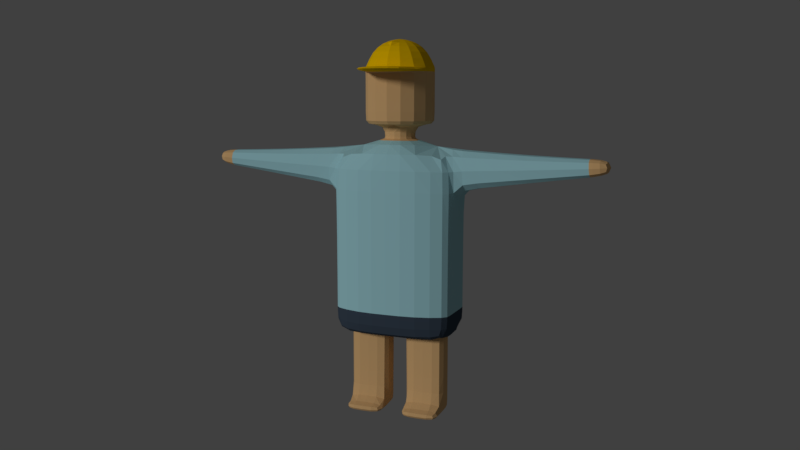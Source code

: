 # Source: 010_011.blend  (saved by Blender 2.79.0; exported with 4.5.12 LTS)
import bpy
from mathutils import Matrix  # noqa: F401  (used for matrix-valued properties, if any)

bpy.ops.wm.read_factory_settings(use_empty=True)
scene = bpy.context.scene
scene.name = 'Scene'

# ---- collections
col_collection_1 = bpy.data.collections.new('Collection 1'); scene.collection.children.link(col_collection_1)

# ---- materials (node trees are filled in below, after node groups)
mat_x = bpy.data.materials.new('マテリアル.帽子')
mat_x.alpha_threshold = 0.0
mat_x.use_transparent_shadow = False
mat_x.diffuse_color = (1.0, 0.6038, 0.0, 1.0)
mat_x.roughness = 0.5
mat_x_1 = bpy.data.materials.new('マテリアル.肌色')
mat_x_1.alpha_threshold = 0.0
mat_x_1.use_transparent_shadow = False
mat_x_1.diffuse_color = (0.8, 0.4985, 0.2274, 1.0)
mat_x_1.roughness = 0.5
mat_x_2 = bpy.data.materials.new('マテリアル.上着')
mat_x_2.alpha_threshold = 0.0
mat_x_2.use_transparent_shadow = False
mat_x_2.diffuse_color = (0.4117, 0.7323, 0.8, 1.0)
mat_x_2.roughness = 0.5
mat_x_3 = bpy.data.materials.new('マテリアル.ズボン')
mat_x_3.alpha_threshold = 0.0
mat_x_3.use_transparent_shadow = False
mat_x_3.diffuse_color = (0.04986, 0.07144, 0.1025, 1.0)
mat_x_3.roughness = 0.5

# ---- material node trees

# ---- world
world_world = bpy.data.worlds.new('World'); scene.world = world_world
world_world.color = (0.05088, 0.05088, 0.05088)
world_world.use_sun_shadow = False
world_world.sun_shadow_jitter_overblur = 0.0
world_world.cycles.sampling_method = 'MANUAL'

# ---- cameras
cam_camera = bpy.data.cameras.new('Camera')
cam_camera.clip_end = 100.0
cam_camera.lens = 35.0
cam_camera.sensor_width = 32.0
cam_camera.sensor_height = 18.0
cam_camera.ortho_scale = 7.314
cam_camera.dof.focus_distance = 0.0
cam_camera.dof.aperture_fstop = 128.0

# ---- lights
light_lamp = bpy.data.lights.new('Lamp', 'SUN')
light_lamp.transmission_factor = 0.0
light_lamp.cutoff_distance = 30.0
light_lamp.angle = 0.1993
light_lamp.energy = 1.0
light_lamp.shadow_buffer_clip_start = 1.001
light_lamp.shadow_soft_size = 0.1
light_lamp.shadow_cascade_max_distance = 1000.0

# ---- meshes
me_x = bpy.data.meshes.new('立方体')
me_x.from_pydata([(0.5, 0.323, 1.379), (0.5, -0.6459, 1.791), (1.0, 0.323, 1.791), (0.5, 0.6459, 1.791), (1.0, -0.323, 1.791), (1.013, 0.323, 3.819), (0.5, -0.323, 1.379), (0.1954, -0.1954, 4.65), (1.013, -0.323, 3.819), (0.5, 0.6459, 3.832), (0.5, -0.6459, 3.832), (1.0, -0.4664, 3.832), (1.0, 0.4664, 3.832), (1.0, 0.323, 1.379), (0.5, -0.6459, 1.379), (1.0, -0.4664, 1.791), (0.5, 0.6459, 1.379), (1.0, 0.4664, 1.791), (0.4466, 0.4466, 5.727), (1.0, -0.323, 1.379), (0.2764, -1.544e-08, 4.65), (1.013, -4.657e-10, 3.819), (1.0, -0.323, 3.015), (0.5, -0.6459, 3.015), (0.5, 0.6459, 3.015), (1.0, 0.323, 3.015), (1.0, 2.223e-17, 1.791), (0.8385, 0.2186, 0.6106), (1.0, -8.999e-18, 3.015), (0.6316, -3.54e-08, 4.878), (1.0, 2.716e-17, 1.379), (1.0, -0.4664, 3.015), (1.0, 0.4664, 3.015), (0.4466, 0.4466, 5.807), (0.6316, -3.54e-08, 5.727), (0.4466, -0.4466, 5.807), (1.0, 0.4664, 1.379), (1.0, -0.4664, 1.379), (0.6316, -3.54e-08, 5.807), (-0.1954, 0.1954, 4.878), (-0.2764, 8.719e-09, 4.878), (-0.1954, -0.1954, 4.878), (0.6316, -3.54e-08, 5.807), (0.4466, -0.4466, 4.878), (0.4466, 0.4466, 4.878), (0.5045, -2.832e-08, 6.072), (0.4466, -0.4466, 5.807), (0.4466, 0.4466, 5.807), (0.3106, -1.974e-08, 6.208), (0.3455, -0.3838, 6.072), (0.3455, 0.3838, 6.072), (0.4466, -0.4466, 5.727), (0.2065, -0.2513, 6.208), (0.2065, 0.2513, 6.208), (-0.07229, 1.054e-09, 6.208), (0.4466, -0.4466, 5.727), (0.4466, -0.9885, 5.807), (0.4466, -0.9885, 5.727), (0.9868, 0.323, 4.497), (0.9868, -0.323, 4.497), (0.5, -0.6459, 4.51), (1.0, -0.4664, 4.51), (0.5, 0.6459, 4.51), (1.0, 0.4664, 4.51), (0.9868, -4.657e-10, 4.497), (0.6316, -3.54e-08, 5.727), (0.5, 0.2186, 1.379), (0.4466, 0.4466, 5.727), (0.8385, 0.2186, 0.1572), (0.5, -0.2186, 1.379), (0.1615, -0.2186, 1.379), (0.8385, -0.2186, 1.379), (0.8385, 2.128e-09, 1.379), (0.2764, -1.544e-08, 4.65), (0.5, 0.2186, 0.6106), (0.1615, 0.2186, 0.6106), (0.5, -0.2186, 0.6106), (0.1615, -0.2186, 0.6106), (0.8385, -0.2186, 0.6106), (0.8385, 3.514e-09, 0.6106), (0.1615, 3.554e-09, 0.6106), (0.5, 0.2186, 0.1572), (0.1615, 0.2186, 0.1572), (0.5, -0.5106, 0.1131), (0.5, -0.2186, 0.1572), (0.1615, -0.2186, 0.1572), (0.8385, -0.2186, 0.1572), (0.8385, 4.568e-09, 0.1572), (0.1615, 4.442e-09, 0.1572), (0.5, 0.09116, -0.0004288), (0.5, -0.2186, -0.0004288), (0.1615, -0.2186, -0.0004288), (0.8385, -0.2186, -0.0004288), (0.8385, 0.09116, -0.0004288), (0.1615, 0.09116, -0.0004288), (0.1615, -0.5106, 0.1131), (0.8385, -0.5106, 0.1131), (0.5, -0.5023, -0.0004288), (0.1615, -0.5023, -0.0004288), (0.8385, -0.5023, -0.0004288), (0.1954, -0.1954, 4.65), (0.1954, 0.1954, 4.65), (0.1615, -0.2186, 1.379), (0.1954, 0.1954, 4.65), (0.5, 0.2186, 1.379), (0.1954, -0.1954, 4.878), (0.2764, -1.544e-08, 4.878), (0.8385, -0.2186, 1.379), (0.1954, 0.1954, 4.878), (0.8385, 2.115e-09, 1.379), (0.5, -0.2186, 1.379), (0.8385, 0.2186, 1.379), (0.1615, 2.058e-09, 1.379), (0.1615, 0.2186, 1.379), (0.1615, 2.065e-09, 1.379), (0.8385, 0.2186, 1.379), (0.1615, 0.2186, 1.379), (0.1323, -1.348e-08, 6.256), (0.09353, -0.09364, 6.256), (0.09353, 0.09364, 6.256), (0.4466, 0.4466, 4.984), (0.6316, -3.54e-08, 4.984), (0.4466, -0.4466, 4.984), (2.156, 0.2716, 4.426), (2.179, 0.2716, 3.983), (2.156, -0.2716, 4.426), (2.179, -0.2716, 3.983), (2.179, -4.163e-10, 3.983), (2.156, -4.163e-10, 4.426), (3.151, 0.2082, 4.394), (3.169, 0.2082, 4.115), (3.151, -0.2082, 4.394), (3.169, -0.2082, 4.115), (3.169, -3.515e-10, 4.115), (3.151, -3.515e-10, 4.394), (3.48, 0.1692, 4.374), (3.493, 0.1692, 4.175), (3.48, -0.1692, 4.374), (3.493, -0.1692, 4.175), (3.493, -3.077e-10, 4.175), (3.48, -3.077e-10, 4.374), (1.307, -0.3089, 4.477), (1.307, -4.521e-10, 4.477), (1.333, -0.3089, 3.864), (1.333, -4.521e-10, 3.864), (1.333, 0.3089, 3.864), (1.307, 0.3089, 4.477), (3.151, -3.515e-10, 4.394), (3.151, 0.2082, 4.394), (3.169, 0.2082, 4.115), (3.169, -3.515e-10, 4.115), (3.151, -0.2082, 4.394), (3.169, -0.2082, 4.115), (3.151, -0.2082, 4.394), (3.151, -3.515e-10, 4.394), (3.169, -3.515e-10, 4.115), (3.169, -0.2082, 4.115), (3.151, 0.2082, 4.394), (3.169, 0.2082, 4.115), (0.149, 0.2186, 1.379), (0.149, -0.2186, 1.379), (0.5, 0.2186, 1.379), (0.8385, -0.2186, 1.379), (0.149, 1.998e-09, 1.379), (0.8385, 0.2186, 1.379), (0.5, -0.2186, 1.379), (0.8385, 2.043e-09, 1.379), (0.5, 0.6459, 1.791), (1.0, -0.323, 1.791), (1.0, 0.323, 1.791), (0.5, -0.6459, 1.791), (1.0, 2.223e-17, 1.791), (1.0, 0.4664, 1.791), (1.0, -0.4664, 1.791), (0.5, -0.6459, 1.791), (0.5, 0.6459, 1.791), (1.0, -0.323, 1.791), (1.0, 0.323, 1.791), (1.0, 2.223e-17, 1.791), (1.0, 0.4664, 1.791), (1.0, -0.4664, 1.791), (-0.5, 0.323, 1.379), (-0.5, -0.6459, 1.791), (-1.0, 0.323, 1.791), (-0.5, 0.6459, 1.791), (-1.0, -0.323, 1.791), (-1.013, 0.323, 3.819), (-0.5, -0.323, 1.379), (-0.1954, -0.1954, 4.65), (-1.013, -0.323, 3.819), (-0.5, 0.6459, 3.832), (-0.5, -0.6459, 3.832), (-1.0, -0.4664, 3.832), (-1.0, 0.4664, 3.832), (-1.0, 0.323, 1.379), (-0.5, -0.6459, 1.379), (-1.0, -0.4664, 1.791), (-0.5, 0.6459, 1.379), (0.0, 0.2764, 4.65), (-1.0, 0.4664, 1.791), (0.0, 0.323, 1.379), (-0.4466, 0.4466, 5.727), (0.0, -0.6459, 1.791), (-1.0, -0.323, 1.379), (-0.2764, -1.544e-08, 4.65), (0.0, -0.2764, 4.65), (0.0, 0.6459, 3.832), (-1.013, -4.657e-10, 3.819), (-1.0, -0.323, 3.015), (0.0, -0.323, 1.379), (-0.5, -0.6459, 3.015), (0.0, 0.6459, 1.791), (-0.5, 0.6459, 3.015), (-1.0, 0.323, 3.015), (-1.0, 2.223e-17, 1.791), (0.0, -0.6459, 3.832), (-0.8385, 0.2186, 0.6106), (0.0, -5.748e-11, 1.379), (-1.0, -8.999e-18, 3.015), (0.0, -0.6459, 3.015), (0.0, 0.6459, 3.015), (-0.6316, -3.54e-08, 4.878), (0.0, 0.6459, 1.379), (-1.0, 2.716e-17, 1.379), (0.0, -0.6459, 1.379), (-1.0, -0.4664, 3.015), (-1.0, 0.4664, 3.015), (-0.4466, 0.4466, 5.807), (-0.6316, -3.54e-08, 5.727), (-0.4466, -0.4466, 5.807), (-1.0, 0.4664, 1.379), (0.0, -0.6316, 5.727), (-1.0, -0.4664, 1.379), (0.0, 0.6316, 5.807), (-0.6316, -3.54e-08, 5.807), (0.1954, 0.1954, 4.878), (0.2764, 8.719e-09, 4.878), (0.0, 0.2764, 4.878), (0.0, -0.6316, 5.807), (0.1954, -0.1954, 4.878), (0.0, -0.2764, 4.878), (-0.6316, -3.54e-08, 5.807), (-0.4466, -0.4466, 4.878), (0.0, 0.6316, 4.878), (-0.4466, 0.4466, 4.878), (0.0, -0.6316, 4.878), (-0.5045, -2.832e-08, 6.072), (-0.4466, -0.4466, 5.807), (0.0, 0.6316, 5.807), (-0.4466, 0.4466, 5.807), (0.0, -0.6316, 5.807), (-0.3106, -1.974e-08, 6.208), (-0.3455, -0.3838, 6.072), (0.0, 0.5427, 6.072), (-0.3455, 0.3838, 6.072), (0.0, -0.5427, 6.072), (-0.4466, -0.4466, 5.727), (-0.2065, -0.2513, 6.208), (0.0, 0.3554, 6.208), (-0.2065, 0.2513, 6.208), (0.0, -0.3554, 6.208), (0.07229, 1.054e-09, 6.208), (0.0, 0.6316, 5.727), (0.0, 0.6316, 5.727), (0.0, -0.6316, 5.727), (-0.4466, -0.4466, 5.727), (0.0, -1.174, 5.727), (0.0, -1.174, 5.807), (-0.4466, -0.9885, 5.807), (-0.4466, -0.9885, 5.727), (-0.9868, 0.323, 4.497), (-0.9868, -0.323, 4.497), (-0.5, -0.6459, 4.51), (-1.0, -0.4664, 4.51), (-0.5, 0.6459, 4.51), (-1.0, 0.4664, 4.51), (0.0, -0.6459, 4.51), (-0.9868, -4.657e-10, 4.497), (0.0, 0.6459, 4.51), (-0.6316, -3.54e-08, 5.727), (-0.5, 0.2186, 1.379), (-0.4466, 0.4466, 5.727), (-0.8385, 0.2186, 0.1572), (-0.5, -0.2186, 1.379), (-0.1615, -0.2186, 1.379), (-0.8385, -0.2186, 1.379), (-0.8385, 2.128e-09, 1.379), (-0.2764, -1.544e-08, 4.65), (-0.5, 0.2186, 0.6106), (-0.1615, 0.2186, 0.6106), (-0.5, -0.2186, 0.6106), (-0.1615, -0.2186, 0.6106), (-0.8385, -0.2186, 0.6106), (-0.8385, 3.514e-09, 0.6106), (-0.1615, 3.554e-09, 0.6106), (-0.5, 0.2186, 0.1572), (-0.1615, 0.2186, 0.1572), (-0.5, -0.5106, 0.1131), (-0.5, -0.2186, 0.1572), (-0.1615, -0.2186, 0.1572), (-0.8385, -0.2186, 0.1572), (-0.8385, 4.568e-09, 0.1572), (-0.1615, 4.442e-09, 0.1572), (-0.5, 0.09116, -0.0004288), (-0.5, -0.2186, -0.0004288), (-0.1615, -0.2186, -0.0004288), (-0.8385, -0.2186, -0.0004288), (-0.8385, 0.09116, -0.0004288), (-0.1615, 0.09116, -0.0004288), (-0.1615, -0.5106, 0.1131), (-0.8385, -0.5106, 0.1131), (-0.5, -0.5023, -0.0004288), (-0.1615, -0.5023, -0.0004288), (-0.8385, -0.5023, -0.0004288), (0.0, -0.2764, 4.65), (0.0, 0.2764, 4.65), (-0.1954, -0.1954, 4.65), (-0.1954, 0.1954, 4.65), (-0.1615, -0.2186, 1.379), (-0.1954, 0.1954, 4.65), (-0.5, 0.2186, 1.379), (-0.1954, -0.1954, 4.878), (-0.2764, -1.544e-08, 4.878), (-0.8385, -0.2186, 1.379), (-0.1954, 0.1954, 4.878), (-0.8385, 2.115e-09, 1.379), (-0.5, -0.2186, 1.379), (-0.8385, 0.2186, 1.379), (-0.1615, 2.058e-09, 1.379), (-0.1615, 0.2186, 1.379), (-0.1615, 2.065e-09, 1.379), (-0.8385, 0.2186, 1.379), (-0.1615, 0.2186, 1.379), (-0.1323, -1.348e-08, 6.256), (-0.09353, -0.09364, 6.256), (0.0, 0.1324, 6.256), (-0.09353, 0.09364, 6.256), (0.0, -0.1324, 6.256), (0.0, -5.729e-09, 6.276), (-0.4466, 0.4466, 4.984), (0.0, -0.6316, 4.984), (-0.6316, -3.54e-08, 4.984), (0.0, 0.6316, 4.984), (-0.4466, -0.4466, 4.984), (-2.156, 0.2716, 4.426), (-2.179, 0.2716, 3.983), (-2.156, -0.2716, 4.426), (-2.179, -0.2716, 3.983), (-2.179, -4.163e-10, 3.983), (-2.156, -4.163e-10, 4.426), (-3.151, 0.2082, 4.394), (-3.169, 0.2082, 4.115), (-3.151, -0.2082, 4.394), (-3.169, -0.2082, 4.115), (-3.169, -3.515e-10, 4.115), (-3.151, -3.515e-10, 4.394), (-3.48, 0.1692, 4.374), (-3.493, 0.1692, 4.175), (-3.48, -0.1692, 4.374), (-3.493, -0.1692, 4.175), (-3.493, -3.077e-10, 4.175), (-3.48, -3.077e-10, 4.374), (-1.307, -0.3089, 4.477), (-1.307, -4.521e-10, 4.477), (-1.333, -0.3089, 3.864), (-1.333, -4.521e-10, 3.864), (-1.333, 0.3089, 3.864), (-1.307, 0.3089, 4.477), (-3.151, -3.515e-10, 4.394), (-3.151, 0.2082, 4.394), (-3.169, 0.2082, 4.115), (-3.169, -3.515e-10, 4.115), (-3.151, -0.2082, 4.394), (-3.169, -0.2082, 4.115), (-3.151, -0.2082, 4.394), (-3.151, -3.515e-10, 4.394), (-3.169, -3.515e-10, 4.115), (-3.169, -0.2082, 4.115), (-3.151, 0.2082, 4.394), (-3.169, 0.2082, 4.115), (-0.149, 0.2186, 1.379), (-0.149, -0.2186, 1.379), (-0.5, 0.2186, 1.379), (-0.8385, -0.2186, 1.379), (-0.149, 1.998e-09, 1.379), (-0.8385, 0.2186, 1.379), (-0.5, -0.2186, 1.379), (-0.8385, 2.043e-09, 1.379), (-0.5, 0.6459, 1.791), (-1.0, -0.323, 1.791), (-1.0, 0.323, 1.791), (-0.5, -0.6459, 1.791), (-1.0, 2.223e-17, 1.791), (0.0, 0.6459, 1.791), (0.0, -0.6459, 1.791), (-1.0, 0.4664, 1.791), (-1.0, -0.4664, 1.791), (-0.5, -0.6459, 1.791), (-0.5, 0.6459, 1.791), (-1.0, -0.323, 1.791), (-1.0, 0.323, 1.791), (-1.0, 2.223e-17, 1.791), (0.0, 0.6459, 1.791), (0.0, -0.6459, 1.791), (-1.0, 0.4664, 1.791), (-1.0, -0.4664, 1.791)], [(39, 40), (40, 41), (41, 240), (39, 237), (235, 236), (236, 239), (239, 240), (235, 237)], [(393, 220, 24, 167), (177, 2, 26, 178), (174, 1, 202, 403), (180, 15, 1, 174), (171, 28, 22, 168), (179, 17, 2, 177), (172, 32, 25, 169), (402, 211, 3, 175), (176, 4, 15, 180), (25, 5, 21, 28), (209, 6, 14, 224), (30, 19, 71, 72), (60, 7, 205, 276), (200, 0, 66, 113), (32, 12, 5, 25), (62, 103, 20, 7, 60, 61, 59, 64, 58, 63), (222, 16, 0, 200), (173, 31, 23, 170), (67, 263, 262, 18), (28, 21, 8, 22), (24, 9, 12, 32), (23, 10, 215, 219), (65, 67, 18, 34), (250, 46, 35, 238), (13, 30, 72, 111), (31, 11, 10, 23), (220, 206, 9, 24), (22, 8, 11, 31), (16, 36, 13, 0), (6, 209, 70, 69), (42, 47, 33, 38), (178, 26, 4, 176), (175, 3, 17, 179), (170, 23, 219, 394), (169, 25, 28, 171), (167, 24, 32, 172), (168, 22, 31, 173), (51, 65, 34, 55), (6, 19, 37, 14), (47, 248, 233, 33), (264, 51, 55, 231), (46, 42, 38, 35), (120, 342, 263, 67), (121, 120, 67, 65), (105, 106, 29, 43), (108, 237, 243, 44), (122, 121, 65, 51), (340, 122, 51, 264), (18, 262, 248, 47), (46, 250, 267, 56), (106, 108, 44, 29), (240, 105, 43, 245), (238, 35, 49, 255), (38, 33, 50, 45), (55, 34, 42, 46), (34, 18, 47, 42), (255, 49, 52, 260), (45, 50, 53, 48), (49, 45, 48, 52), (50, 253, 258, 53), (33, 233, 253, 50), (35, 38, 45, 49), (258, 54, 338, 335), (53, 258, 335, 119), (205, 7, 100, 314), (20, 103, 101, 73), (7, 20, 73, 100), (103, 198, 315, 101), (266, 57, 56, 267), (231, 55, 57, 266), (55, 46, 56, 57), (10, 60, 276, 215), (9, 62, 63, 12), (8, 59, 61, 11), (206, 278, 62, 9), (11, 61, 60, 10), (12, 63, 58, 5), (161, 164, 27, 74), (163, 159, 75, 80), (162, 165, 76, 78), (164, 166, 79, 27), (209, 217, 114, 70), (19, 6, 69, 71), (217, 200, 113, 114), (0, 13, 111, 66), (27, 79, 87, 68), (79, 78, 86, 87), (75, 74, 81, 82), (76, 77, 85, 84), (160, 163, 80, 77), (165, 160, 77, 76), (159, 161, 74, 75), (166, 162, 78, 79), (87, 86, 92, 93), (92, 86, 96, 99), (85, 88, 94, 91), (78, 76, 84, 86), (80, 75, 82, 88), (74, 27, 68, 81), (77, 80, 88, 85), (89, 93, 92, 90), (94, 89, 90, 91), (81, 89, 94, 82), (68, 87, 93), (90, 92, 99, 97), (88, 82, 94), (83, 95, 98, 97), (96, 83, 97, 99), (84, 85, 95, 83), (91, 90, 97, 98), (85, 91, 98, 95), (86, 84, 83, 96), (81, 68, 93, 89), (198, 103, 62, 278), (314, 100, 105, 240), (73, 101, 108, 106), (100, 73, 106, 105), (101, 315, 237, 108), (66, 111, 115, 104), (114, 113, 116, 112), (71, 69, 110, 107), (111, 72, 109, 115), (70, 114, 112, 102), (69, 70, 102, 110), (113, 66, 104, 116), (72, 71, 107, 109), (117, 338, 337, 118), (119, 335, 338, 117), (52, 48, 117, 118), (54, 260, 337, 338), (48, 53, 119, 117), (260, 52, 118, 337), (245, 43, 122, 340), (43, 29, 121, 122), (29, 44, 120, 121), (44, 243, 342, 120), (142, 141, 125, 128), (148, 147, 134, 129), (141, 143, 126, 125), (143, 144, 127, 126), (144, 145, 124, 127), (146, 142, 128, 123), (145, 146, 123, 124), (154, 153, 137, 140), (150, 149, 130, 133), (149, 148, 129, 130), (147, 151, 131, 134), (152, 150, 133, 132), (151, 152, 132, 131), (135, 140, 137, 138, 139, 136), (156, 155, 139, 138), (153, 156, 138, 137), (157, 154, 140, 135), (155, 158, 136, 139), (158, 157, 135, 136), (5, 58, 146, 145), (58, 64, 142, 146), (21, 5, 145, 144), (8, 21, 144, 143), (59, 8, 143, 141), (64, 59, 141, 142), (125, 126, 152, 151), (126, 127, 150, 152), (128, 125, 151, 147), (124, 123, 148, 149), (127, 124, 149, 150), (123, 128, 147, 148), (130, 129, 157, 158), (133, 130, 158, 155), (129, 134, 154, 157), (131, 132, 156, 153), (132, 133, 155, 156), (134, 131, 153, 154), (109, 107, 162, 166), (116, 104, 161, 159), (110, 102, 160, 165), (102, 112, 163, 160), (115, 109, 166, 164), (107, 110, 165, 162), (112, 116, 159, 163), (104, 115, 164, 161), (4, 168, 173, 15), (3, 167, 172, 17), (2, 169, 171, 26), (1, 170, 394, 202), (15, 173, 170, 1), (17, 172, 169, 2), (26, 171, 168, 4), (211, 393, 167, 3), (16, 175, 179, 36), (30, 178, 176, 19), (19, 176, 180, 37), (222, 402, 175, 16), (36, 179, 177, 13), (37, 180, 174, 14), (14, 174, 403, 224), (13, 177, 178, 30), (393, 388, 212, 220), (400, 401, 214, 183), (397, 403, 202, 182), (405, 397, 182, 196), (392, 389, 208, 218), (404, 400, 183, 199), (395, 390, 213, 226), (402, 398, 184, 211), (399, 405, 196, 185), (213, 218, 207, 186), (209, 224, 195, 187), (223, 286, 285, 203), (272, 276, 205, 188), (200, 329, 280, 181), (226, 213, 186, 193), (274, 275, 270, 277, 271, 273, 272, 188, 204, 319), (222, 200, 181, 197), (396, 391, 210, 225), (281, 201, 262, 263), (218, 208, 189, 207), (212, 226, 193, 190), (210, 219, 215, 191), (279, 228, 201, 281), (250, 238, 229, 247), (194, 327, 286, 223), (225, 210, 191, 192), (220, 212, 190, 206), (208, 225, 192, 189), (197, 181, 194, 230), (187, 283, 284, 209), (241, 234, 227, 249), (401, 399, 185, 214), (398, 404, 199, 184), (391, 394, 219, 210), (390, 392, 218, 213), (388, 395, 226, 212), (389, 396, 225, 208), (256, 265, 228, 279), (187, 195, 232, 203), (249, 227, 233, 248), (264, 231, 265, 256), (247, 229, 234, 241), (339, 281, 263, 342), (341, 279, 281, 339), (321, 242, 221, 322), (324, 244, 243, 237), (343, 256, 279, 341), (340, 264, 256, 343), (201, 249, 248, 262), (247, 268, 267, 250), (322, 221, 244, 324), (240, 245, 242, 321), (238, 255, 252, 229), (234, 246, 254, 227), (265, 247, 241, 228), (228, 241, 249, 201), (255, 260, 257, 252), (246, 251, 259, 254), (252, 257, 251, 246), (254, 259, 258, 253), (227, 254, 253, 233), (229, 252, 246, 234), (258, 335, 338, 261), (259, 336, 335, 258), (205, 314, 316, 188), (204, 287, 317, 319), (188, 316, 287, 204), (319, 317, 315, 198), (266, 267, 268, 269), (231, 266, 269, 265), (265, 269, 268, 247), (191, 215, 276, 272), (190, 193, 275, 274), (189, 192, 273, 271), (206, 190, 274, 278), (192, 191, 272, 273), (193, 186, 270, 275), (382, 288, 216, 385), (384, 294, 289, 380), (383, 292, 290, 386), (385, 216, 293, 387), (209, 284, 330, 217), (203, 285, 283, 187), (217, 330, 329, 200), (181, 280, 327, 194), (216, 282, 301, 293), (293, 301, 300, 292), (289, 296, 295, 288), (290, 298, 299, 291), (381, 291, 294, 384), (386, 290, 291, 381), (380, 289, 288, 382), (387, 293, 292, 383), (301, 307, 306, 300), (306, 313, 310, 300), (299, 305, 308, 302), (292, 300, 298, 290), (294, 302, 296, 289), (288, 295, 282, 216), (291, 299, 302, 294), (303, 304, 306, 307), (308, 305, 304, 303), (295, 296, 308, 303), (282, 307, 301), (304, 311, 313, 306), (302, 308, 296), (297, 311, 312, 309), (310, 313, 311, 297), (298, 297, 309, 299), (305, 312, 311, 304), (299, 309, 312, 305), (300, 310, 297, 298), (295, 303, 307, 282), (198, 278, 274, 319), (314, 240, 321, 316), (287, 322, 324, 317), (316, 321, 322, 287), (317, 324, 237, 315), (280, 320, 331, 327), (330, 328, 332, 329), (285, 323, 326, 283), (327, 331, 325, 286), (284, 318, 328, 330), (283, 326, 318, 284), (329, 332, 320, 280), (286, 325, 323, 285), (333, 334, 337, 338), (336, 333, 338, 335), (257, 334, 333, 251), (261, 338, 337, 260), (251, 333, 336, 259), (260, 337, 334, 257), (245, 340, 343, 242), (242, 343, 341, 221), (221, 341, 339, 244), (244, 339, 342, 243), (363, 349, 346, 362), (369, 350, 355, 368), (362, 346, 347, 364), (364, 347, 348, 365), (365, 348, 345, 366), (367, 344, 349, 363), (366, 345, 344, 367), (375, 361, 358, 374), (371, 354, 351, 370), (370, 351, 350, 369), (368, 355, 352, 372), (373, 353, 354, 371), (372, 352, 353, 373), (356, 357, 360, 359, 358, 361), (377, 359, 360, 376), (374, 358, 359, 377), (378, 356, 361, 375), (376, 360, 357, 379), (379, 357, 356, 378), (186, 366, 367, 270), (270, 367, 363, 277), (207, 365, 366, 186), (189, 364, 365, 207), (271, 362, 364, 189), (277, 363, 362, 271), (346, 372, 373, 347), (347, 373, 371, 348), (349, 368, 372, 346), (345, 370, 369, 344), (348, 371, 370, 345), (344, 369, 368, 349), (351, 379, 378, 350), (354, 376, 379, 351), (350, 378, 375, 355), (352, 374, 377, 353), (353, 377, 376, 354), (355, 375, 374, 352), (325, 387, 383, 323), (332, 380, 382, 320), (326, 386, 381, 318), (318, 381, 384, 328), (331, 385, 387, 325), (323, 383, 386, 326), (328, 384, 380, 332), (320, 382, 385, 331), (185, 196, 396, 389), (184, 199, 395, 388), (183, 214, 392, 390), (182, 202, 394, 391), (196, 182, 391, 396), (199, 183, 390, 395), (214, 185, 389, 392), (211, 184, 388, 393), (197, 230, 404, 398), (223, 203, 399, 401), (203, 232, 405, 399), (222, 197, 398, 402), (230, 194, 400, 404), (232, 195, 397, 405), (195, 224, 403, 397), (194, 223, 401, 400)])
me_x.polygons.foreach_set('material_index', [2, 3, 3, 3, 2, 3, 2, 3, 3, 2, 3, 3, 2, 3, 2, 2, 3, 2, 1, 2, 2, 2, 1, 0, 3, 2, 2, 2, 3, 3, 0, 3, 3, 2, 2, 2, 2, 1, 3, 0, 1, 0, 1, 1, 1, 1, 1, 1, 0, 0, 1, 1, 0, 0, 0, 0, 0, 0, 0, 0, 0, 0, 0, 0, 1, 1, 1, 1, 0, 0, 0, 2, 2, 2, 2, 2, 2, 1, 1, 1, 1, 3, 3, 3, 3, 1, 1, 1, 1, 1, 1, 1, 1, 1, 1, 1, 1, 1, 1, 1, 1, 1, 1, 1, 1, 1, 1, 1, 1, 1, 1, 1, 1, 2, 1, 1, 1, 1, 3, 3, 3, 3, 3, 3, 3, 3, 0, 0, 0, 0, 0, 0, 1, 1, 1, 1, 2, 2, 2, 2, 2, 2, 2, 1, 2, 2, 2, 2, 2, 1, 1, 1, 1, 1, 1, 2, 2, 2, 2, 2, 2, 2, 2, 2, 2, 2, 2, 1, 1, 1, 1, 1, 1, 1, 1, 1, 1, 1, 1, 1, 1, 2, 2, 2, 2, 2, 2, 2, 2, 3, 3, 3, 3, 3, 3, 3, 3, 2, 3, 3, 3, 2, 3, 2, 3, 3, 2, 3, 3, 2, 3, 2, 2, 3, 2, 1, 2, 2, 2, 1, 0, 3, 2, 2, 2, 3, 3, 0, 3, 3, 2, 2, 2, 2, 1, 3, 0, 1, 0, 1, 1, 1, 1, 1, 1, 0, 0, 1, 1, 0, 0, 0, 0, 0, 0, 0, 0, 0, 0, 0, 0, 1, 1, 1, 1, 0, 0, 0, 2, 2, 2, 2, 2, 2, 1, 1, 1, 1, 3, 3, 3, 3, 1, 1, 1, 1, 1, 1, 1, 1, 1, 1, 1, 1, 1, 1, 1, 1, 1, 1, 1, 1, 1, 1, 1, 1, 1, 1, 1, 1, 2, 1, 1, 1, 1, 3, 3, 3, 3, 3, 3, 3, 3, 0, 0, 0, 0, 0, 0, 1, 1, 1, 1, 2, 2, 2, 2, 2, 2, 2, 1, 2, 2, 2, 2, 2, 1, 1, 1, 1, 1, 1, 2, 2, 2, 2, 2, 2, 2, 2, 2, 2, 2, 2, 1, 1, 1, 1, 1, 1, 1, 1, 1, 1, 1, 1, 1, 1, 2, 2, 2, 2, 2, 2, 2, 2, 3, 3, 3, 3, 3, 3, 3, 3])
me_x.materials.append(mat_x)
me_x.materials.append(mat_x_1)
me_x.materials.append(mat_x_2)
me_x.materials.append(mat_x_3)
me_x.use_remesh_preserve_volume = False
me_x.use_remesh_preserve_attributes = False
me_x.use_mirror_vertex_groups = False
me_x.update()
arm_x = bpy.data.armatures.new('アーマチュア')  # bones are not reproduced

# ---- objects
ob_x = bpy.data.objects.new('アーマチュア', arm_x)
ob_x_1 = bpy.data.objects.new('立方体', me_x)
ob_x_2 = bpy.data.objects.new('エンプティ', None)
ob_camera = bpy.data.objects.new('Camera', cam_camera)
ob_lamp = bpy.data.objects.new('Lamp', light_lamp)

# ---- transforms, parenting, visibility, modifiers, constraints
ob_x.location = (0.0, 0.0, 0.0)
ob_x.show_in_front = True
ob_x.lineart.crease_threshold = 0.0
ob_x_1.parent = ob_x
ob_x_1.location = (0.0, 0.0, 0.0)
ob_x_1.rotation_euler = (6.217e-14, 0.0009135, 1.361e-10)
ob_x_1.lineart.crease_threshold = 0.0
_vg = ob_x_1.vertex_groups.new(name='body')
for _i, _w in zip([0, 1, 2, 3, 4, 5, 6, 8, 9, 10, 11, 12, 13, 14, 15, 16, 17, 19, 21, 22, 23, 24, 25, 26, 28, 31, 32, 36, 37, 60, 62, 66, 69, 70, 71, 102, 104, 107, 110, 111, 112, 113, 114, 115, 116, 159, 160, 163, 167, 168, 169, 170, 171, 172, 173, 174, 175, 176, 177, 178, 179, 180, 181, 182, 183, 184, 185, 186, 187, 189, 190, 191, 192, 193, 194, 195, 196, 197, 199, 200, 202, 203, 206, 207, 208, 209, 210, 211, 212, 213, 214, 215, 217, 218, 219, 220, 222, 224, 225, 226, 230, 232, 272, 274, 276, 278, 280, 283, 284, 285, 318, 320, 323, 326, 327, 328, 329, 330, 331, 332, 380, 381, 384, 388, 389, 390, 391, 392, 393, 394, 395, 396, 397, 398, 399, 400, 401, 402, 403, 404, 405], [0.102, 0.1866, 0.05496, 0.1837, 0.05568, 0.05049, 0.1279, 0.04684, 0.2292, 0.2278, 0.1077, 0.1057, 0.01428, 0.1553, 0.0786, 0.1443, 0.07735, 0.02173, 0.07068, 0.6629, 0.7665, 0.7658, 0.6601, 0.0304, 0.6506, 0.6827, 0.6803, 0.05972, 0.06141, 0.03335, 0.03703, 0.06749, 0.08379, 0.3421, 0.01281, 0.2937, 0.0614, 0.009543, 0.07467, 0.004184, 0.3228, 0.3289, 0.3745, 0.001573, 0.2841, 0.106, 0.1071, 0.121, 0.2259, 0.09218, 0.09173, 0.2272, 0.0751, 0.1157, 0.1165, 0.1777, 0.1737, 0.04596, 0.0442, 0.01598, 0.06894, 0.07047, 0.1053, 0.1868, 0.05509, 0.1842, 0.05555, 0.05089, 0.1278, 0.0479, 0.2294, 0.228, 0.1083, 0.1061, 0.01508, 0.1553, 0.07853, 0.1457, 0.07758, 0.5441, 0.6324, 0.01942, 0.6094, 0.07138, 0.6649, 0.5496, 0.7679, 0.6305, 0.7672, 0.662, 0.03032, 0.6079, 0.4956, 0.6527, 0.8624, 0.8621, 0.5839, 0.5871, 0.6845, 0.6822, 0.06022, 0.0609, 0.03099, 0.03715, 0.09171, 0.09359, 0.07353, 0.08353, 0.3426, 0.008184, 0.2941, 0.06644, 0.00587, 0.07446, 0.005611, 0.3236, 0.3307, 0.3753, 0.003308, 0.2859, 0.1067, 0.1072, 0.1214, 0.2264, 0.09232, 0.09196, 0.2275, 0.07525, 0.6572, 0.6581, 0.116, 0.1166, 0.1777, 0.1743, 0.04547, 0.04446, 0.0158, 0.6216, 0.624, 0.06918, 0.07031]): _vg.add([_i], _w, 'REPLACE')
_vg = ob_x_1.vertex_groups.new(name='neck')
for _i, _w in zip([7, 9, 10, 20, 29, 43, 44, 60, 61, 62, 63, 64, 73, 100, 101, 103, 105, 106, 108, 120, 121, 122, 188, 190, 191, 198, 204, 205, 206, 215, 221, 237, 240, 242, 243, 244, 245, 270, 271, 272, 273, 274, 275, 276, 278, 287, 314, 315, 316, 317, 319, 321, 322, 324, 339, 340, 341, 342, 343], [0.6972, 0.04059, 0.03885, 0.751, 0.1024, 0.09866, 0.1007, 0.2133, 0.0603, 0.2288, 0.05784, 0.034, 0.6972, 0.6916, 0.6926, 0.7297, 0.2275, 0.2346, 0.2307, 0.04085, 0.0422, 0.03836, 0.7071, 0.0418, 0.03873, 0.7854, 0.7758, 0.7809, 0.07826, 0.07942, 0.1007, 0.2183, 0.2017, 0.09735, 0.09434, 0.09941, 0.08255, 0.0008828, 0.005303, 0.2118, 0.06285, 0.2322, 0.06324, 0.6065, 0.6038, 0.7122, 0.7197, 0.7272, 0.6997, 0.7013, 0.7418, 0.226, 0.2332, 0.2294, 0.03899, 0.02815, 0.03964, 0.03627, 0.03651]): _vg.add([_i], _w, 'REPLACE')
_vg = ob_x_1.vertex_groups.new(name='head')
for _i, _w in zip([7, 18, 20, 29, 33, 34, 35, 38, 42, 43, 44, 45, 46, 47, 48, 49, 50, 51, 52, 53, 54, 55, 56, 57, 65, 67, 73, 100, 101, 103, 105, 106, 108, 117, 118, 119, 120, 121, 122, 141, 143, 144, 188, 198, 201, 204, 205, 221, 227, 228, 229, 231, 233, 234, 237, 238, 240, 241, 242, 243, 244, 245, 246, 247, 248, 249, 250, 251, 252, 253, 254, 255, 256, 257, 258, 259, 260, 261, 262, 263, 264, 265, 266, 267, 268, 269, 276, 278, 279, 281, 287, 314, 315, 316, 317, 319, 321, 322, 324, 333, 334, 335, 336, 337, 338, 339, 340, 341, 342, 343], [4.962e-06, 0.9928, 3.852e-21, 0.886, 0.9951, 0.9927, 0.9959, 0.995, 0.9939, 0.8902, 0.8884, 0.9977, 0.9948, 0.994, 0.9989, 0.998, 0.9976, 0.9893, 0.9989, 0.9989, 1.0, 0.9936, 0.9952, 0.9951, 0.9885, 0.9886, 0.04826, 0.225, 0.2287, 4.429e-06, 0.7464, 0.7386, 0.744, 0.9993, 0.9992, 0.9993, 0.9497, 0.9487, 0.9509, 0.0, 0.0, 0.0, 8.279e-05, 0.103, 0.9931, 5.11e-07, 0.02107, 0.889, 0.9953, 0.9931, 0.9961, 0.9927, 0.9952, 0.9953, 0.7617, 0.9972, 0.7788, 0.9943, 0.8923, 0.8966, 0.8904, 0.9092, 0.9978, 0.995, 0.9942, 0.9942, 0.9966, 0.999, 0.9981, 0.9977, 0.9977, 0.9982, 0.9897, 0.9989, 0.9991, 0.9989, 0.9986, 1.0, 0.9931, 0.9891, 0.9897, 0.9938, 0.9955, 0.9957, 0.9953, 0.9952, 0.006601, 0.007576, 0.9891, 0.989, 0.1677, 0.2176, 0.2132, 0.2207, 0.2243, 7.256e-05, 0.7496, 0.743, 0.747, 0.9994, 0.9993, 0.9995, 0.9993, 0.9995, 1.0, 0.951, 0.9569, 0.9506, 0.9526, 0.9522]): _vg.add([_i], _w, 'REPLACE')
_vg = ob_x_1.vertex_groups.new(name='arm.L')
for _i, _w in zip([5, 7, 8, 9, 10, 11, 12, 20, 21, 22, 23, 24, 25, 28, 31, 32, 58, 59, 60, 61, 62, 63, 64, 73, 100, 101, 103, 141, 142, 143, 144, 145, 146, 190, 191, 198, 205, 206, 215, 219, 220, 235, 236, 239, 274, 276, 278, 314], [0.5048, 0.1592, 0.5007, 0.6097, 0.6102, 0.6425, 0.6436, 0.1308, 0.4395, 0.1091, 0.08412, 0.08426, 0.1092, 0.1073, 0.1097, 0.1103, 0.8219, 0.8198, 0.6705, 0.8219, 0.6522, 0.8314, 0.8256, 0.06627, 0.06327, 0.06033, 0.1413, 0.08313, 0.08155, 0.06024, 0.04997, 0.06138, 0.08386, 0.02249, 0.02156, 0.03743, 0.03961, 0.1365, 0.1362, 0.005872, 0.005997, 1.0, 1.0, 1.0, 0.001584, 0.1297, 0.1304, 0.002]): _vg.add([_i], _w, 'REPLACE')
_vg = ob_x_1.vertex_groups.new(name='arm.001.L')
for _i, _w in zip([5, 8, 9, 10, 11, 12, 21, 22, 24, 25, 28, 31, 32, 58, 59, 61, 63, 64, 123, 124, 125, 126, 127, 128, 141, 142, 143, 144, 145, 146, 149, 151, 215, 220], [0.002513, 0.1334, 0.05755, 0.01583, 0.03586, 0.02969, 0.06704, 0.032, 0.0, 0.002972, 0.0001301, 0.05047, 0.01901, 0.7591, 0.7591, 0.7096, 0.7088, 0.7581, 0.9763, 0.9762, 0.9759, 0.9767, 0.9804, 0.98, 0.9118, 0.913, 0.9268, 0.9411, 0.9301, 0.9116, 0.000847, 0.0005777, 0.0, 0.0]): _vg.add([_i], _w, 'REPLACE')
_vg = ob_x_1.vertex_groups.new(name='arm.002.L')
for _i, _w in zip([129, 130, 131, 132, 133, 134, 135, 136, 137, 138, 139, 140, 147, 148, 149, 150, 151, 152, 153, 154, 155, 156, 157, 158], [0.9944, 0.9942, 0.9943, 0.9943, 0.9967, 0.9971, 0.9995, 0.9995, 0.9995, 0.9995, 0.9998, 0.9998, 0.9837, 0.9753, 0.9745, 0.9826, 0.9747, 0.9751, 0.9971, 0.9987, 0.9985, 0.9971, 0.9972, 0.997]): _vg.add([_i], _w, 'REPLACE')
_vg = ob_x_1.vertex_groups.new(name='arm.R')
for _i, _w in zip([9, 10, 39, 40, 41, 62, 186, 188, 189, 190, 191, 192, 193, 198, 204, 205, 206, 207, 208, 210, 212, 213, 215, 218, 219, 220, 225, 226, 270, 271, 272, 273, 274, 275, 276, 277, 278, 287, 314, 316, 317, 319, 362, 363, 364, 365, 366, 367], [0.02213, 0.02162, 1.0, 1.0, 1.0, 0.00111, 0.5017, 0.1525, 0.4977, 0.6075, 0.609, 0.6378, 0.6401, 0.03492, 0.1118, 0.0374, 0.1359, 0.4379, 0.1079, 0.08334, 0.08342, 0.108, 0.1359, 0.1062, 0.005528, 0.005568, 0.1085, 0.1092, 0.7814, 0.7822, 0.6711, 0.7874, 0.6452, 0.8057, 0.1297, 0.4445, 0.1289, 0.05701, 3.309e-05, 0.059, 0.05627, 0.1352, 0.07598, 0.05556, 0.0585, 0.04815, 0.05978, 0.07618]): _vg.add([_i], _w, 'REPLACE')
_vg = ob_x_1.vertex_groups.new(name='arm.001.R')
for _i, _w in zip([186, 188, 189, 190, 191, 192, 193, 204, 207, 208, 210, 212, 213, 218, 225, 226, 270, 271, 272, 273, 274, 275, 277, 287, 316, 319, 344, 345, 346, 347, 348, 349, 362, 363, 364, 365, 366, 367, 369, 372, 389], [0.009937, 0.0, 0.05438, 0.04915, 0.05978, 6.342e-09, 3.039e-21, 0.0, 0.08539, 9.308e-12, 0.0, 0.0, 1.051e-12, 5.712e-18, 6.296e-09, 0.0008772, 0.746, 0.7458, 0.01272, 0.7352, 0.01289, 0.7302, 0.7711, 0.0, 0.0, 0.0, 0.9763, 0.9765, 0.9759, 0.9769, 0.9808, 0.9801, 0.9187, 0.9408, 0.9339, 0.9419, 0.9317, 0.9191, 0.0001827, 0.001452, 0.0]): _vg.add([_i], _w, 'REPLACE')
_vg = ob_x_1.vertex_groups.new(name='arm.002.R')
for _i, _w in zip([350, 351, 352, 353, 354, 355, 356, 357, 358, 359, 360, 361, 368, 369, 370, 371, 372, 373, 374, 375, 376, 377, 378, 379], [0.9943, 0.9944, 0.9942, 0.9945, 0.997, 0.9968, 0.9995, 0.9995, 0.9995, 0.9995, 0.9998, 0.9998, 0.9828, 0.9749, 0.975, 0.9836, 0.9742, 0.9756, 0.997, 0.9985, 0.9987, 0.9972, 0.9971, 0.9971]): _vg.add([_i], _w, 'REPLACE')
_vg = ob_x_1.vertex_groups.new(name='Leg.L')
for _i, _w in zip([0, 1, 2, 3, 4, 6, 13, 14, 15, 16, 17, 19, 22, 23, 24, 25, 26, 27, 28, 30, 31, 32, 36, 37, 66, 69, 70, 71, 72, 74, 75, 76, 77, 78, 79, 80, 102, 104, 107, 109, 110, 111, 112, 113, 114, 115, 116, 159, 160, 161, 162, 163, 164, 165, 166, 167, 168, 169, 170, 171, 172, 173, 174, 175, 176, 177, 178, 179, 180, 181, 182, 184, 187, 195, 197, 200, 202, 209, 210, 211, 217, 219, 220, 222, 224, 284, 318, 320, 326, 328, 329, 330, 332, 380, 381, 382, 384, 388, 391, 393, 394, 397, 398, 402, 403], [0.8437, 0.1619, 0.926, 0.6749, 0.925, 0.774, 0.9423, 0.6976, 0.8963, 0.7988, 0.8978, 0.9369, 2.146e-09, 1.2e-08, 1.378e-15, 1.057e-23, 0.9448, 0.05839, 1.522e-16, 0.957, 5.948e-08, 4.783e-23, 0.9123, 0.9101, 0.8822, 0.8599, 0.517, 0.9278, 0.9475, 0.04225, 0.06772, 0.01884, 0.06167, 0.05136, 0.05521, 0.06746, 0.03357, 0.8878, 0.9268, 0.9446, 0.833, 0.934, 0.03275, 0.5231, 0.4518, 0.9319, 0.4847, 0.7151, 0.2194, 0.9082, 0.9187, 0.2304, 0.9148, 0.918, 0.9209, 0.1419, 0.8811, 0.8815, 0.0253, 0.9022, 0.8521, 0.8514, 0.1865, 0.745, 0.9334, 0.9346, 0.9526, 0.9072, 0.9053, 0.009968, 0.03482, 0.02757, 0.01994, 0.03816, 0.01434, 0.05419, 0.001505, 0.02569, 0.0, 0.00651, 0.2323, 0.002226, 0.006335, 0.06046, 0.008326, 0.09487, 0.03295, 0.0, 0.0, 0.007747, 0.1021, 0.1223, 0.02245, 0.004023, 0.01027, 0.0, 0.005343, 0.01278, 0.03186, 2.518e-05, 0.0006302, 0.03542, 0.02993, 0.02055, 0.001474]): _vg.add([_i], _w, 'REPLACE')
_vg = ob_x_1.vertex_groups.new(name='Leg.001.L')
for _i, _w in zip([27, 66, 68, 69, 70, 71, 72, 74, 75, 76, 77, 78, 79, 80, 81, 82, 84, 85, 86, 87, 88, 89, 91, 92, 93, 94, 95, 96, 98, 99, 102, 104, 107, 109, 110, 111, 112, 113, 114, 115, 116, 159, 160, 161, 162, 163, 164, 165, 166], [0.9269, 0.01215, 0.8641, 0.009092, 0.02375, 0.01024, 0.007588, 0.9433, 0.8969, 0.9199, 0.8648, 0.8957, 0.9215, 0.8795, 0.918, 0.8288, 0.08054, 0.2281, 0.186, 0.749, 0.7031, 0.5019, 0.1569, 0.1078, 0.5306, 0.5347, 0.07988, 0.04445, 0.07117, 0.0309, 0.03408, 0.01584, 0.01615, 0.01637, 0.01027, 0.01016, 0.04245, 0.0249, 0.02888, 0.01784, 0.03625, 0.09365, 0.08858, 0.06043, 0.06482, 0.09537, 0.07088, 0.04943, 0.06796]): _vg.add([_i], _w, 'REPLACE')
_vg = ob_x_1.vertex_groups.new(name='Leg.002.L')
for _i, _w in zip([68, 76, 77, 78, 80, 81, 82, 83, 84, 85, 86, 87, 88, 89, 90, 91, 92, 93, 94, 95, 96, 97, 98, 99], [0.1293, 0.03758, 0.06306, 0.05197, 0.0307, 0.07779, 0.1602, 0.9934, 0.9166, 0.7642, 0.8101, 0.2449, 0.2855, 0.4979, 0.9785, 0.8401, 0.8912, 0.4678, 0.4615, 0.9179, 0.9519, 0.9963, 0.9271, 0.9589]): _vg.add([_i], _w, 'REPLACE')
_vg = ob_x_1.vertex_groups.new(name='Leg.R')
for _i, _w in zip([0, 1, 3, 6, 8, 10, 11, 14, 16, 21, 23, 24, 31, 59, 60, 61, 64, 69, 70, 102, 110, 112, 113, 114, 116, 124, 126, 127, 128, 141, 142, 143, 144, 145, 149, 159, 160, 163, 165, 167, 170, 174, 175, 181, 182, 183, 184, 185, 186, 187, 189, 191, 192, 193, 194, 195, 196, 197, 199, 200, 202, 203, 207, 208, 209, 210, 211, 212, 213, 214, 215, 216, 217, 218, 219, 220, 222, 223, 224, 225, 226, 230, 232, 280, 283, 284, 285, 286, 288, 289, 290, 291, 292, 293, 294, 318, 320, 323, 325, 326, 327, 328, 329, 330, 331, 332, 364, 365, 380, 381, 382, 383, 384, 385, 386, 387, 388, 389, 390, 391, 392, 393, 394, 395, 396, 397, 398, 399, 400, 401, 402, 403, 404, 405], [0.0119, 1.361e-07, 0.03305, 0.0001762, 0.0, 0.0, 0.0, 2.549e-05, 0.03554, 0.0, 0.0, 0.0, 0.0, 0.0, 0.0, 0.0, 0.0, 0.0, 0.09481, 1.118e-07, 0.0, 1.06e-05, 0.1015, 0.122, 0.08768, 0.0, 0.0, 0.0, 0.0, 0.0, 0.0, 0.0, 0.0, 0.0, 0.0, 0.01541, 8.043e-05, 0.0009142, 0.0, 0.01947, 0.002433, 1.457e-08, 0.03553, 0.8379, 0.6888, 0.9011, 0.6891, 0.9173, 0.0, 0.8097, 0.0, 0.0, 0.0, 0.0, 0.9417, 0.7849, 0.8887, 0.7962, 0.8822, 0.2123, 5.131e-07, 0.9397, 0.0, 3.006e-27, 0.0981, 0.0, 0.05026, 3.314e-10, 2.356e-16, 0.945, 0.0, 0.05864, 0.2317, 2.323e-18, 1.411e-08, 0.0004337, 0.2003, 0.9577, 0.05915, 8.902e-32, 8.014e-12, 0.9115, 0.9114, 0.8718, 0.8607, 0.5164, 0.9332, 0.9483, 0.04199, 0.06737, 0.01858, 0.06135, 0.05167, 0.05557, 0.06709, 0.5718, 0.8791, 0.9311, 0.9454, 0.8718, 0.9329, 0.5089, 0.5201, 0.4507, 0.9305, 0.5739, 0.0, 0.0, 0.7609, 0.7653, 0.9064, 0.9196, 0.7378, 0.9143, 0.9192, 0.9212, 0.1617, 0.7129, 0.6022, 0.1344, 0.9022, 5.258e-05, 1.54e-08, 0.6542, 0.5571, 0.7482, 0.7526, 0.9323, 0.9278, 0.9529, 0.1105, 9.538e-06, 0.9038, 0.9051]): _vg.add([_i], _w, 'REPLACE')
_vg = ob_x_1.vertex_groups.new(name='Leg.001.R')
for _i, _w in zip([3, 4, 15, 16, 19, 30, 36, 37, 168, 173, 175, 176, 178, 179, 180, 211, 216, 222, 280, 282, 283, 284, 285, 286, 288, 289, 290, 291, 292, 293, 294, 295, 296, 298, 299, 300, 301, 302, 303, 305, 306, 307, 308, 309, 310, 312, 313, 318, 320, 323, 325, 326, 327, 328, 329, 330, 331, 332, 380, 381, 382, 383, 384, 385, 386, 387, 402], [0.0, 0.0, 0.0, 0.0, 0.0, 0.0, 0.0, 0.0, 0.0, 0.0, 0.0, 0.0, 0.0, 0.0, 0.0, 0.0, 0.9264, 0.0, 0.01756, 0.8631, 0.008352, 0.02366, 0.005675, 0.006754, 0.9434, 0.8974, 0.9203, 0.8655, 0.8952, 0.9209, 0.8801, 0.9183, 0.8298, 0.08059, 0.2273, 0.1876, 0.7477, 0.7042, 0.5018, 0.1558, 0.1091, 0.5308, 0.5346, 0.07903, 0.04619, 0.0703, 0.03254, 0.03401, 0.02035, 0.01249, 0.01557, 0.009633, 0.0106, 0.04275, 0.02619, 0.02914, 0.01843, 0.03757, 0.09393, 0.08861, 0.06086, 0.06442, 0.0955, 0.07095, 0.04931, 0.06782, 0.0]): _vg.add([_i], _w, 'REPLACE')
_vg = ob_x_1.vertex_groups.new(name='Leg.002.R')
for _i, _w in zip([282, 290, 291, 292, 294, 295, 296, 297, 298, 299, 300, 301, 302, 303, 304, 305, 306, 307, 308, 309, 310, 311, 312, 313], [0.1303, 0.03721, 0.0628, 0.05214, 0.03018, 0.07752, 0.1594, 0.9938, 0.9165, 0.7651, 0.8084, 0.2462, 0.2846, 0.498, 0.9796, 0.8413, 0.8899, 0.4676, 0.4616, 0.9187, 0.951, 0.9967, 0.928, 0.9581]): _vg.add([_i], _w, 'REPLACE')
_m = ob_x_1.modifiers.new('アーマチュア', 'ARMATURE')
_m.object = ob_x
_m.use_deform_preserve_volume = True
_m = ob_x_1.modifiers.new('Subsurf', 'SUBSURF')
_m.uv_smooth = 'PRESERVE_CORNERS'
_m.quality = 1
_m.render_levels = 1
_m.show_only_control_edges = False
ob_x_2.location = (0.0, 0.0, 3.195)
ob_x_2.empty_image_offset = (0.0, 0.0)
ob_x_2.lineart.crease_threshold = 0.0
ob_camera.location = (5.544, -13.5, 5.344)
ob_camera.rotation_euler = (1.109, -0.0, 0.8149)
ob_camera.lock_rotations_4d = False
ob_camera.empty_display_type = 'ARROWS'
ob_camera.color = (0.0, 0.0, 0.0, 0.0)
ob_camera.display_type = 'WIRE'
ob_camera.lineart.crease_threshold = 0.0
_c = ob_camera.constraints.new('TRACK_TO'); _c.name = 'AutoTrack'
_c.target = ob_x_2
ob_lamp.location = (-3.584, -6.911, 5.904)
ob_lamp.rotation_euler = (0.6503, 0.05522, 1.866)
ob_lamp.lock_rotations_4d = False
ob_lamp.empty_display_type = 'ARROWS'
ob_lamp.color = (0.0, 0.0, 0.0, 0.0)
ob_lamp.lineart.crease_threshold = 0.0
_c = ob_lamp.constraints.new('TRACK_TO'); _c.name = 'AutoTrack'
_c.target = ob_x_2

# ---- collection membership
col_collection_1.objects.link(ob_x)
col_collection_1.objects.link(ob_x_1)
col_collection_1.objects.link(ob_x_2)
col_collection_1.objects.link(ob_camera)
col_collection_1.objects.link(ob_lamp)

# ---- scene / render settings (as saved in the file)
scene.camera = ob_camera
scene.frame_start = 1; scene.frame_end = 250; scene.frame_set(18)
scene.render.engine = 'BLENDER_EEVEE_NEXT'
scene.render.resolution_percentage = 50
scene.render.dither_intensity = 0.0
scene.cycles.use_denoising = False
scene.cycles.samples = 128
scene.cycles.sampling_pattern = 'TABULATED_SOBOL'
scene.cycles.use_adaptive_sampling = False
scene.cycles.use_light_tree = False
scene.cycles.blur_glossy = 0.0
scene.cycles.sample_clamp_indirect = 0.0
scene.view_settings.view_transform = 'Standard'
bpy.context.view_layer.update()
